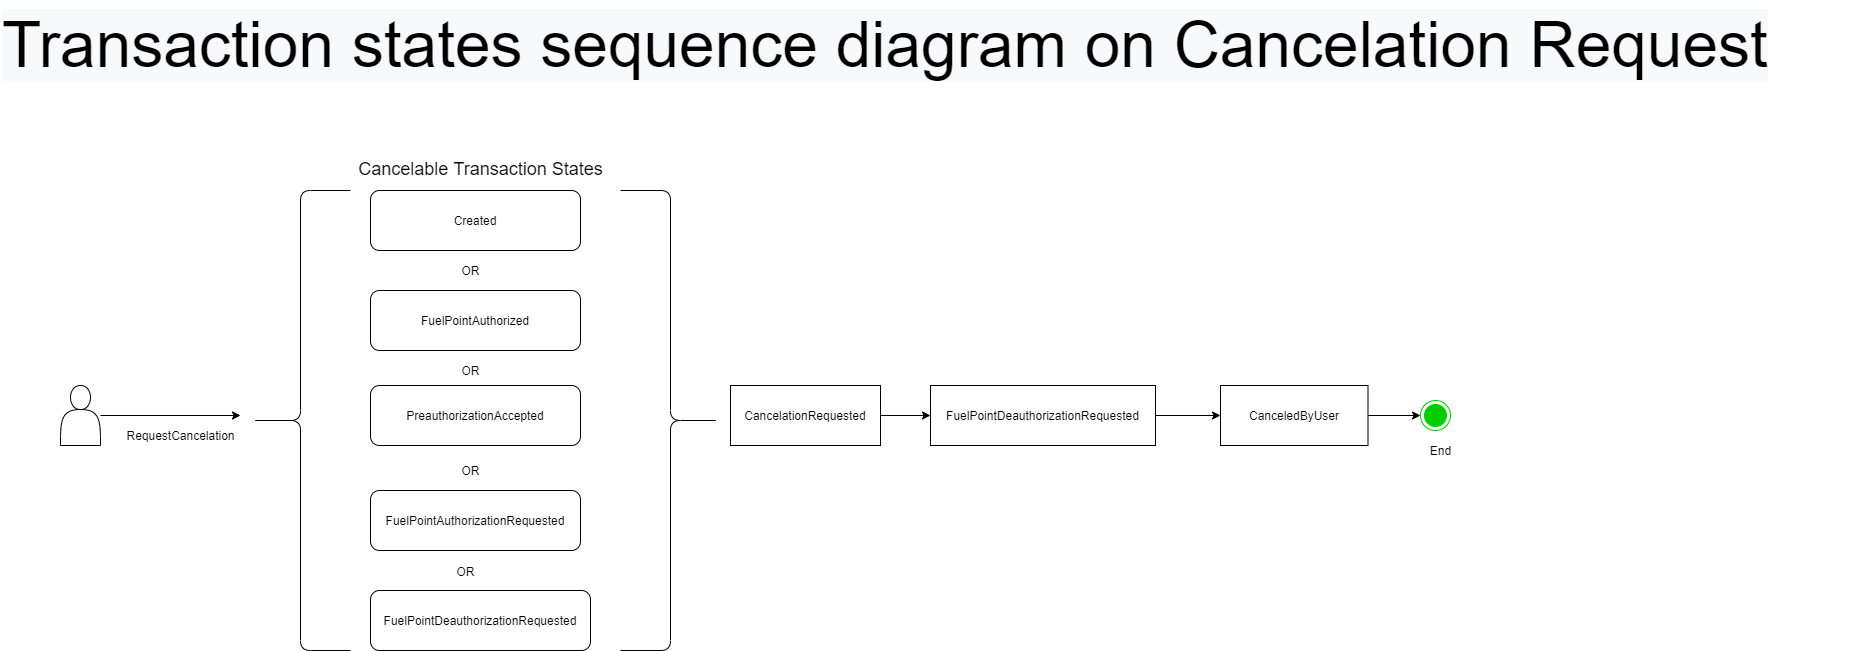

The diagram above was exported from draw.io. Its source (the exported page's mxGraphModel, read from the mxfile embedded in the PNG):
<mxGraphModel dx="2557" dy="1984" grid="1" gridSize="10" guides="1" tooltips="1" connect="1" arrows="1" fold="1" page="1" pageScale="1" pageWidth="827" pageHeight="1169" math="0" shadow="0">
  <root>
    <mxCell id="0" />
    <mxCell id="1" parent="0" />
    <mxCell id="sPjOTLHcXNXyOD3rs8bf-42" style="edgeStyle=orthogonalEdgeStyle;rounded=0;orthogonalLoop=1;jettySize=auto;html=1;" parent="1" source="sPjOTLHcXNXyOD3rs8bf-1" edge="1">
      <mxGeometry relative="1" as="geometry">
        <mxPoint x="-100" y="265" as="targetPoint" />
      </mxGeometry>
    </mxCell>
    <mxCell id="sPjOTLHcXNXyOD3rs8bf-1" value="" style="shape=actor;whiteSpace=wrap;html=1;" parent="1" vertex="1">
      <mxGeometry x="-280" y="235" width="40" height="60" as="geometry" />
    </mxCell>
    <mxCell id="sPjOTLHcXNXyOD3rs8bf-6" value="" style="edgeStyle=orthogonalEdgeStyle;rounded=0;orthogonalLoop=1;jettySize=auto;html=1;" parent="1" source="sPjOTLHcXNXyOD3rs8bf-2" target="sPjOTLHcXNXyOD3rs8bf-5" edge="1">
      <mxGeometry relative="1" as="geometry" />
    </mxCell>
    <mxCell id="sPjOTLHcXNXyOD3rs8bf-2" value="CancelationRequested" style="whiteSpace=wrap;html=1;" parent="1" vertex="1">
      <mxGeometry x="390" y="235" width="150" height="60" as="geometry" />
    </mxCell>
    <mxCell id="sPjOTLHcXNXyOD3rs8bf-4" value="RequestCancelation" style="text;html=1;align=center;verticalAlign=middle;resizable=0;points=[];autosize=1;strokeColor=none;" parent="1" vertex="1">
      <mxGeometry x="-220" y="275" width="120" height="20" as="geometry" />
    </mxCell>
    <mxCell id="sPjOTLHcXNXyOD3rs8bf-8" value="" style="edgeStyle=orthogonalEdgeStyle;rounded=0;orthogonalLoop=1;jettySize=auto;html=1;" parent="1" source="sPjOTLHcXNXyOD3rs8bf-5" target="sPjOTLHcXNXyOD3rs8bf-7" edge="1">
      <mxGeometry relative="1" as="geometry" />
    </mxCell>
    <mxCell id="sPjOTLHcXNXyOD3rs8bf-5" value="FuelPointDeauthorizationRequested" style="whiteSpace=wrap;html=1;" parent="1" vertex="1">
      <mxGeometry x="590" y="235" width="225" height="60" as="geometry" />
    </mxCell>
    <mxCell id="sPjOTLHcXNXyOD3rs8bf-11" style="edgeStyle=orthogonalEdgeStyle;rounded=0;orthogonalLoop=1;jettySize=auto;html=1;entryX=0;entryY=0.5;entryDx=0;entryDy=0;" parent="1" source="sPjOTLHcXNXyOD3rs8bf-7" target="sPjOTLHcXNXyOD3rs8bf-9" edge="1">
      <mxGeometry relative="1" as="geometry" />
    </mxCell>
    <mxCell id="sPjOTLHcXNXyOD3rs8bf-7" value="CanceledByUser" style="whiteSpace=wrap;html=1;" parent="1" vertex="1">
      <mxGeometry x="880" y="235" width="147.5" height="60" as="geometry" />
    </mxCell>
    <mxCell id="sPjOTLHcXNXyOD3rs8bf-9" value="" style="ellipse;html=1;shape=endState;fillColor=#00CC00;strokeColor=#00CC00;" parent="1" vertex="1">
      <mxGeometry x="1080" y="250" width="30" height="30" as="geometry" />
    </mxCell>
    <mxCell id="sPjOTLHcXNXyOD3rs8bf-10" value="End" style="text;html=1;align=center;verticalAlign=middle;resizable=0;points=[];autosize=1;strokeColor=none;" parent="1" vertex="1">
      <mxGeometry x="1080" y="290" width="40" height="20" as="geometry" />
    </mxCell>
    <mxCell id="sPjOTLHcXNXyOD3rs8bf-16" value="FuelPointAuthorized" style="rounded=1;whiteSpace=wrap;html=1;" parent="1" vertex="1">
      <mxGeometry x="30" y="140" width="210" height="60" as="geometry" />
    </mxCell>
    <mxCell id="sPjOTLHcXNXyOD3rs8bf-17" value="PreauthorizationAccepted" style="rounded=1;whiteSpace=wrap;html=1;" parent="1" vertex="1">
      <mxGeometry x="30" y="235" width="210" height="60" as="geometry" />
    </mxCell>
    <mxCell id="sPjOTLHcXNXyOD3rs8bf-18" value="FuelPointAuthorizationRequested" style="rounded=1;whiteSpace=wrap;html=1;" parent="1" vertex="1">
      <mxGeometry x="30" y="340" width="210" height="60" as="geometry" />
    </mxCell>
    <mxCell id="sPjOTLHcXNXyOD3rs8bf-23" value="Created" style="rounded=1;whiteSpace=wrap;html=1;" parent="1" vertex="1">
      <mxGeometry x="30" y="40" width="210" height="60" as="geometry" />
    </mxCell>
    <mxCell id="sPjOTLHcXNXyOD3rs8bf-24" value="FuelPointDeauthorizationRequested" style="rounded=1;whiteSpace=wrap;html=1;" parent="1" vertex="1">
      <mxGeometry x="30" y="440" width="220" height="60" as="geometry" />
    </mxCell>
    <mxCell id="sPjOTLHcXNXyOD3rs8bf-26" value="OR" style="text;html=1;align=center;verticalAlign=middle;resizable=0;points=[];autosize=1;strokeColor=none;" parent="1" vertex="1">
      <mxGeometry x="115" y="110" width="30" height="20" as="geometry" />
    </mxCell>
    <mxCell id="sPjOTLHcXNXyOD3rs8bf-27" value="OR" style="text;html=1;align=center;verticalAlign=middle;resizable=0;points=[];autosize=1;strokeColor=none;" parent="1" vertex="1">
      <mxGeometry x="115" y="210" width="30" height="20" as="geometry" />
    </mxCell>
    <mxCell id="sPjOTLHcXNXyOD3rs8bf-28" value="OR" style="text;html=1;align=center;verticalAlign=middle;resizable=0;points=[];autosize=1;strokeColor=none;" parent="1" vertex="1">
      <mxGeometry x="115" y="310" width="30" height="20" as="geometry" />
    </mxCell>
    <mxCell id="sPjOTLHcXNXyOD3rs8bf-29" value="OR" style="text;html=1;align=center;verticalAlign=middle;resizable=0;points=[];autosize=1;strokeColor=none;" parent="1" vertex="1">
      <mxGeometry x="110" y="411" width="30" height="20" as="geometry" />
    </mxCell>
    <mxCell id="sPjOTLHcXNXyOD3rs8bf-33" value="&lt;font style=&quot;font-size: 18px&quot;&gt;Cancelable Transaction States&lt;/font&gt;" style="text;html=1;align=center;verticalAlign=middle;resizable=0;points=[];autosize=1;strokeColor=none;" parent="1" vertex="1">
      <mxGeometry x="10" y="9" width="260" height="20" as="geometry" />
    </mxCell>
    <mxCell id="sPjOTLHcXNXyOD3rs8bf-36" value="" style="shape=curlyBracket;whiteSpace=wrap;html=1;rounded=1;flipH=1;" parent="1" vertex="1">
      <mxGeometry x="280" y="40" width="100" height="460" as="geometry" />
    </mxCell>
    <mxCell id="sPjOTLHcXNXyOD3rs8bf-37" value="" style="shape=curlyBracket;whiteSpace=wrap;html=1;rounded=1;" parent="1" vertex="1">
      <mxGeometry x="-90" y="40" width="100" height="460" as="geometry" />
    </mxCell>
    <mxCell id="sPjOTLHcXNXyOD3rs8bf-43" value="&lt;span style=&quot;color: rgb(0 , 0 , 0) ; font-family: &amp;#34;helvetica&amp;#34; ; font-size: 64px ; font-style: normal ; font-weight: 400 ; letter-spacing: normal ; text-align: center ; text-indent: 0px ; text-transform: none ; word-spacing: 0px ; background-color: rgb(248 , 249 , 250) ; display: inline ; float: none&quot;&gt;Transaction states sequence diagram on Cancelation Request&lt;/span&gt;" style="text;whiteSpace=wrap;html=1;" parent="1" vertex="1">
      <mxGeometry x="-340" y="-150" width="1850" height="140" as="geometry" />
    </mxCell>
  </root>
</mxGraphModel>